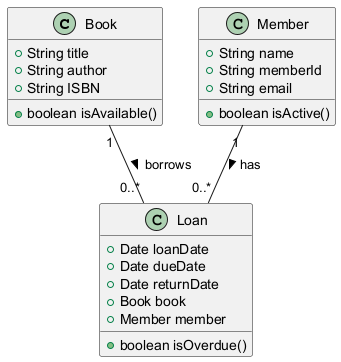

The diagram above was rendered by PlantUML. Its source (embedded in the PNG):
@startuml
class Book {
    +String title
    +String author
    +String ISBN
    +boolean isAvailable()
}

class Member {
    +String name
    +String memberId
    +String email
    +boolean isActive()
}

class Loan {
    +Date loanDate
    +Date dueDate
    +Date returnDate
    +Book book
    +Member member
    +boolean isOverdue()
}

Book "1" -- "0..*" Loan : borrows >
Member "1" -- "0..*" Loan : has >
@enduml